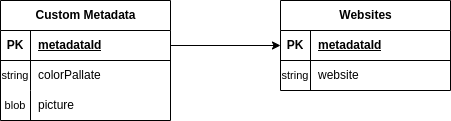

The diagram above was exported from draw.io. Its source (the exported page's mxGraphModel, read from the mxfile embedded in the PNG):
<mxGraphModel dx="1434" dy="835" grid="1" gridSize="10" guides="1" tooltips="1" connect="1" arrows="1" fold="1" page="1" pageScale="1" pageWidth="827" pageHeight="1169" math="0" shadow="0">
  <root>
    <mxCell id="0" />
    <mxCell id="1" parent="0" />
    <mxCell id="ruwFMbWVinAq-51wkHeR-2" value="Custom Metadata" style="shape=table;startSize=30;container=1;collapsible=1;childLayout=tableLayout;fixedRows=1;rowLines=0;fontStyle=1;align=center;resizeLast=1;html=1;" vertex="1" parent="1">
      <mxGeometry x="380" y="320" width="170" height="120" as="geometry" />
    </mxCell>
    <mxCell id="ruwFMbWVinAq-51wkHeR-3" value="" style="shape=tableRow;horizontal=0;startSize=0;swimlaneHead=0;swimlaneBody=0;fillColor=none;collapsible=0;dropTarget=0;points=[[0,0.5],[1,0.5]];portConstraint=eastwest;top=0;left=0;right=0;bottom=1;" vertex="1" parent="ruwFMbWVinAq-51wkHeR-2">
      <mxGeometry y="30" width="170" height="30" as="geometry" />
    </mxCell>
    <mxCell id="ruwFMbWVinAq-51wkHeR-4" value="PK" style="shape=partialRectangle;connectable=0;fillColor=none;top=0;left=0;bottom=0;right=0;fontStyle=1;overflow=hidden;whiteSpace=wrap;html=1;" vertex="1" parent="ruwFMbWVinAq-51wkHeR-3">
      <mxGeometry width="30" height="30" as="geometry">
        <mxRectangle width="30" height="30" as="alternateBounds" />
      </mxGeometry>
    </mxCell>
    <mxCell id="ruwFMbWVinAq-51wkHeR-5" value="metadataId" style="shape=partialRectangle;connectable=0;fillColor=none;top=0;left=0;bottom=0;right=0;align=left;spacingLeft=6;fontStyle=5;overflow=hidden;whiteSpace=wrap;html=1;" vertex="1" parent="ruwFMbWVinAq-51wkHeR-3">
      <mxGeometry x="30" width="140" height="30" as="geometry">
        <mxRectangle width="140" height="30" as="alternateBounds" />
      </mxGeometry>
    </mxCell>
    <mxCell id="ruwFMbWVinAq-51wkHeR-6" value="" style="shape=tableRow;horizontal=0;startSize=0;swimlaneHead=0;swimlaneBody=0;fillColor=none;collapsible=0;dropTarget=0;points=[[0,0.5],[1,0.5]];portConstraint=eastwest;top=0;left=0;right=0;bottom=0;" vertex="1" parent="ruwFMbWVinAq-51wkHeR-2">
      <mxGeometry y="60" width="170" height="30" as="geometry" />
    </mxCell>
    <mxCell id="ruwFMbWVinAq-51wkHeR-7" value="&lt;font style=&quot;font-size: 11px;&quot;&gt;string&lt;/font&gt;" style="shape=partialRectangle;connectable=0;fillColor=none;top=0;left=0;bottom=0;right=0;editable=1;overflow=hidden;whiteSpace=wrap;html=1;" vertex="1" parent="ruwFMbWVinAq-51wkHeR-6">
      <mxGeometry width="30" height="30" as="geometry">
        <mxRectangle width="30" height="30" as="alternateBounds" />
      </mxGeometry>
    </mxCell>
    <mxCell id="ruwFMbWVinAq-51wkHeR-8" value="colorPallate" style="shape=partialRectangle;connectable=0;fillColor=none;top=0;left=0;bottom=0;right=0;align=left;spacingLeft=6;overflow=hidden;whiteSpace=wrap;html=1;" vertex="1" parent="ruwFMbWVinAq-51wkHeR-6">
      <mxGeometry x="30" width="140" height="30" as="geometry">
        <mxRectangle width="140" height="30" as="alternateBounds" />
      </mxGeometry>
    </mxCell>
    <mxCell id="ruwFMbWVinAq-51wkHeR-9" value="" style="shape=tableRow;horizontal=0;startSize=0;swimlaneHead=0;swimlaneBody=0;fillColor=none;collapsible=0;dropTarget=0;points=[[0,0.5],[1,0.5]];portConstraint=eastwest;top=0;left=0;right=0;bottom=0;" vertex="1" parent="ruwFMbWVinAq-51wkHeR-2">
      <mxGeometry y="90" width="170" height="30" as="geometry" />
    </mxCell>
    <mxCell id="ruwFMbWVinAq-51wkHeR-10" value="&lt;font style=&quot;font-size: 11px;&quot;&gt;blob&lt;/font&gt;" style="shape=partialRectangle;connectable=0;fillColor=none;top=0;left=0;bottom=0;right=0;editable=1;overflow=hidden;whiteSpace=wrap;html=1;" vertex="1" parent="ruwFMbWVinAq-51wkHeR-9">
      <mxGeometry width="30" height="30" as="geometry">
        <mxRectangle width="30" height="30" as="alternateBounds" />
      </mxGeometry>
    </mxCell>
    <mxCell id="ruwFMbWVinAq-51wkHeR-11" value="picture" style="shape=partialRectangle;connectable=0;fillColor=none;top=0;left=0;bottom=0;right=0;align=left;spacingLeft=6;overflow=hidden;whiteSpace=wrap;html=1;" vertex="1" parent="ruwFMbWVinAq-51wkHeR-9">
      <mxGeometry x="30" width="140" height="30" as="geometry">
        <mxRectangle width="140" height="30" as="alternateBounds" />
      </mxGeometry>
    </mxCell>
    <mxCell id="ruwFMbWVinAq-51wkHeR-18" value="Websites" style="shape=table;startSize=30;container=1;collapsible=1;childLayout=tableLayout;fixedRows=1;rowLines=0;fontStyle=1;align=center;resizeLast=1;html=1;" vertex="1" parent="1">
      <mxGeometry x="660" y="320" width="170" height="90" as="geometry" />
    </mxCell>
    <mxCell id="ruwFMbWVinAq-51wkHeR-19" value="" style="shape=tableRow;horizontal=0;startSize=0;swimlaneHead=0;swimlaneBody=0;fillColor=none;collapsible=0;dropTarget=0;points=[[0,0.5],[1,0.5]];portConstraint=eastwest;top=0;left=0;right=0;bottom=1;" vertex="1" parent="ruwFMbWVinAq-51wkHeR-18">
      <mxGeometry y="30" width="170" height="30" as="geometry" />
    </mxCell>
    <mxCell id="ruwFMbWVinAq-51wkHeR-20" value="PK" style="shape=partialRectangle;connectable=0;fillColor=none;top=0;left=0;bottom=0;right=0;fontStyle=1;overflow=hidden;whiteSpace=wrap;html=1;" vertex="1" parent="ruwFMbWVinAq-51wkHeR-19">
      <mxGeometry width="30" height="30" as="geometry">
        <mxRectangle width="30" height="30" as="alternateBounds" />
      </mxGeometry>
    </mxCell>
    <mxCell id="ruwFMbWVinAq-51wkHeR-21" value="metadataId" style="shape=partialRectangle;connectable=0;fillColor=none;top=0;left=0;bottom=0;right=0;align=left;spacingLeft=6;fontStyle=5;overflow=hidden;whiteSpace=wrap;html=1;" vertex="1" parent="ruwFMbWVinAq-51wkHeR-19">
      <mxGeometry x="30" width="140" height="30" as="geometry">
        <mxRectangle width="140" height="30" as="alternateBounds" />
      </mxGeometry>
    </mxCell>
    <mxCell id="ruwFMbWVinAq-51wkHeR-22" value="" style="shape=tableRow;horizontal=0;startSize=0;swimlaneHead=0;swimlaneBody=0;fillColor=none;collapsible=0;dropTarget=0;points=[[0,0.5],[1,0.5]];portConstraint=eastwest;top=0;left=0;right=0;bottom=0;" vertex="1" parent="ruwFMbWVinAq-51wkHeR-18">
      <mxGeometry y="60" width="170" height="30" as="geometry" />
    </mxCell>
    <mxCell id="ruwFMbWVinAq-51wkHeR-23" value="&lt;font style=&quot;font-size: 11px;&quot;&gt;string&lt;/font&gt;" style="shape=partialRectangle;connectable=0;fillColor=none;top=0;left=0;bottom=0;right=0;editable=1;overflow=hidden;whiteSpace=wrap;html=1;" vertex="1" parent="ruwFMbWVinAq-51wkHeR-22">
      <mxGeometry width="30" height="30" as="geometry">
        <mxRectangle width="30" height="30" as="alternateBounds" />
      </mxGeometry>
    </mxCell>
    <mxCell id="ruwFMbWVinAq-51wkHeR-24" value="website" style="shape=partialRectangle;connectable=0;fillColor=none;top=0;left=0;bottom=0;right=0;align=left;spacingLeft=6;overflow=hidden;whiteSpace=wrap;html=1;" vertex="1" parent="ruwFMbWVinAq-51wkHeR-22">
      <mxGeometry x="30" width="140" height="30" as="geometry">
        <mxRectangle width="140" height="30" as="alternateBounds" />
      </mxGeometry>
    </mxCell>
    <mxCell id="ruwFMbWVinAq-51wkHeR-35" style="edgeStyle=orthogonalEdgeStyle;rounded=0;orthogonalLoop=1;jettySize=auto;html=1;exitX=1;exitY=0.5;exitDx=0;exitDy=0;entryX=0;entryY=0.5;entryDx=0;entryDy=0;" edge="1" parent="1" source="ruwFMbWVinAq-51wkHeR-3" target="ruwFMbWVinAq-51wkHeR-19">
      <mxGeometry relative="1" as="geometry" />
    </mxCell>
  </root>
</mxGraphModel>